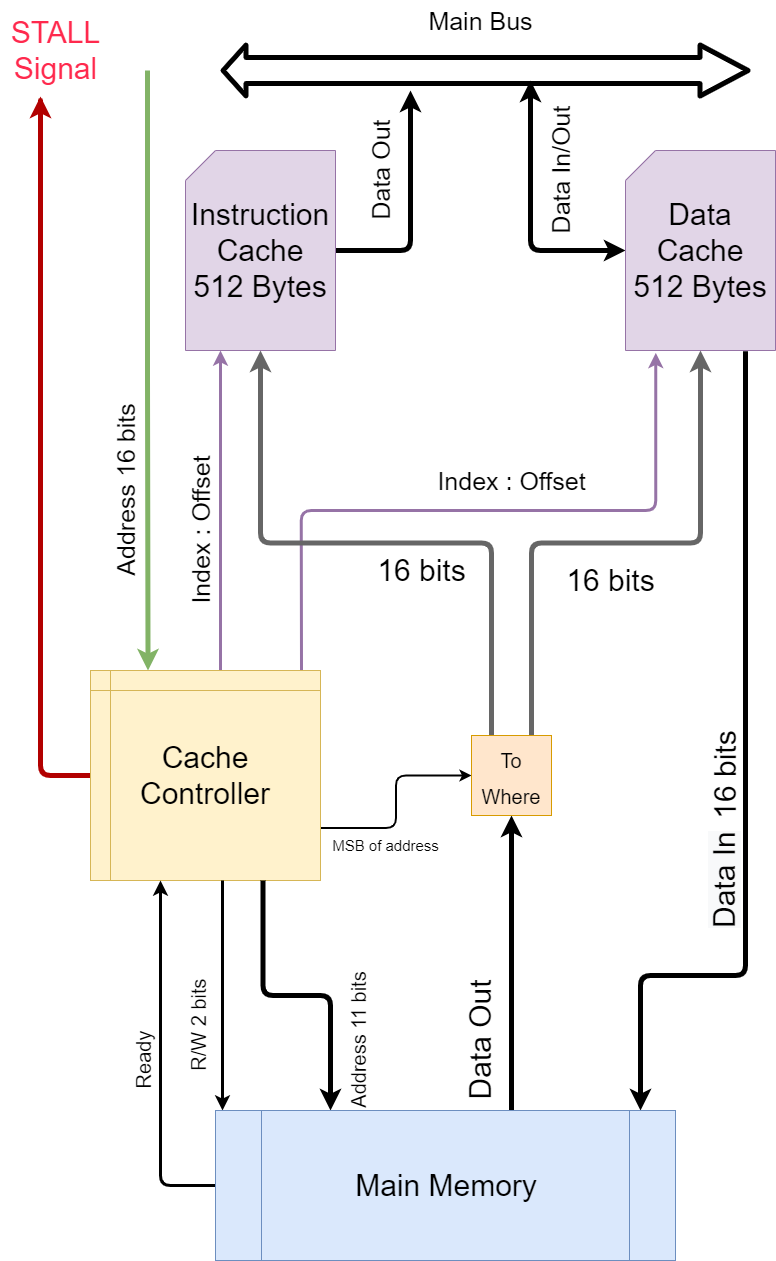

The diagram above was exported from draw.io. Its source (the exported page's mxGraphModel, read from the mxfile embedded in the PNG):
<mxGraphModel dx="1730" dy="1012" grid="1" gridSize="10" guides="1" tooltips="1" connect="1" arrows="1" fold="1" page="1" pageScale="1" pageWidth="850" pageHeight="1100" math="0" shadow="0">
  <root>
    <mxCell id="0" />
    <mxCell id="1" parent="0" />
    <mxCell id="nt2zl1tFC4MMlcf6pPdw-2" style="edgeStyle=orthogonalEdgeStyle;rounded=1;orthogonalLoop=1;jettySize=auto;html=1;startArrow=none;startFill=0;strokeWidth=5;fontSize=25;" edge="1" parent="1" source="kP7I1Yni7pJ5yV8THlxT-2">
      <mxGeometry relative="1" as="geometry">
        <mxPoint x="430" y="110" as="targetPoint" />
      </mxGeometry>
    </mxCell>
    <mxCell id="kP7I1Yni7pJ5yV8THlxT-2" value="Instruction&lt;br style=&quot;font-size: 30px&quot;&gt;Cache&lt;br&gt;512 Bytes" style="shape=card;whiteSpace=wrap;html=1;fontSize=30;fillColor=#e1d5e7;strokeColor=#9673a6;" vertex="1" parent="1">
      <mxGeometry x="205" y="170" width="150" height="200" as="geometry" />
    </mxCell>
    <mxCell id="nt2zl1tFC4MMlcf6pPdw-3" style="edgeStyle=orthogonalEdgeStyle;rounded=1;orthogonalLoop=1;jettySize=auto;html=1;startArrow=classic;startFill=1;strokeWidth=5;fontSize=25;" edge="1" parent="1" source="kP7I1Yni7pJ5yV8THlxT-3">
      <mxGeometry relative="1" as="geometry">
        <mxPoint x="550" y="100" as="targetPoint" />
      </mxGeometry>
    </mxCell>
    <mxCell id="kP7I1Yni7pJ5yV8THlxT-3" value="Data&lt;br&gt;Cache&lt;br&gt;512 Bytes" style="shape=card;whiteSpace=wrap;html=1;fontSize=30;fillColor=#e1d5e7;strokeColor=#9673a6;" vertex="1" parent="1">
      <mxGeometry x="645" y="170" width="150" height="200" as="geometry" />
    </mxCell>
    <mxCell id="kP7I1Yni7pJ5yV8THlxT-41" style="edgeStyle=orthogonalEdgeStyle;rounded=1;orthogonalLoop=1;jettySize=auto;html=1;exitX=1;exitY=0.75;exitDx=0;exitDy=0;entryX=0;entryY=0.5;entryDx=0;entryDy=0;startArrow=none;startFill=0;strokeWidth=2;fontSize=30;" edge="1" parent="1" source="kP7I1Yni7pJ5yV8THlxT-4" target="kP7I1Yni7pJ5yV8THlxT-40">
      <mxGeometry relative="1" as="geometry" />
    </mxCell>
    <mxCell id="kP7I1Yni7pJ5yV8THlxT-50" style="edgeStyle=orthogonalEdgeStyle;rounded=1;orthogonalLoop=1;jettySize=auto;html=1;exitX=0;exitY=0.5;exitDx=0;exitDy=0;startArrow=none;startFill=0;strokeWidth=5;fontSize=30;fillColor=#e51400;strokeColor=#B20000;" edge="1" parent="1" source="kP7I1Yni7pJ5yV8THlxT-4">
      <mxGeometry relative="1" as="geometry">
        <mxPoint x="60" y="116" as="targetPoint" />
        <Array as="points">
          <mxPoint x="60" y="795" />
          <mxPoint x="60" y="116" />
        </Array>
      </mxGeometry>
    </mxCell>
    <mxCell id="nt2zl1tFC4MMlcf6pPdw-5" style="edgeStyle=orthogonalEdgeStyle;rounded=1;orthogonalLoop=1;jettySize=auto;html=1;entryX=0.233;entryY=1;entryDx=0;entryDy=0;entryPerimeter=0;startArrow=none;startFill=0;strokeWidth=3;fontSize=25;fillColor=#e1d5e7;strokeColor=#9673a6;" edge="1" parent="1" source="kP7I1Yni7pJ5yV8THlxT-4" target="kP7I1Yni7pJ5yV8THlxT-2">
      <mxGeometry relative="1" as="geometry">
        <Array as="points">
          <mxPoint x="240" y="600" />
          <mxPoint x="240" y="600" />
        </Array>
      </mxGeometry>
    </mxCell>
    <mxCell id="nt2zl1tFC4MMlcf6pPdw-7" style="edgeStyle=orthogonalEdgeStyle;rounded=1;orthogonalLoop=1;jettySize=auto;html=1;exitX=0.917;exitY=-0.002;exitDx=0;exitDy=0;entryX=0.202;entryY=1.012;entryDx=0;entryDy=0;entryPerimeter=0;startArrow=none;startFill=0;strokeWidth=3;fontSize=25;fillColor=#e1d5e7;strokeColor=#9673a6;exitPerimeter=0;" edge="1" parent="1" source="kP7I1Yni7pJ5yV8THlxT-4" target="kP7I1Yni7pJ5yV8THlxT-3">
      <mxGeometry relative="1" as="geometry">
        <Array as="points">
          <mxPoint x="321" y="530" />
          <mxPoint x="675" y="530" />
        </Array>
      </mxGeometry>
    </mxCell>
    <mxCell id="nt2zl1tFC4MMlcf6pPdw-13" style="edgeStyle=orthogonalEdgeStyle;rounded=1;orthogonalLoop=1;jettySize=auto;html=1;exitX=0.25;exitY=0;exitDx=0;exitDy=0;startArrow=none;startFill=0;strokeWidth=5;fontSize=25;entryX=0.25;entryY=0;entryDx=0;entryDy=0;fillColor=#d5e8d4;strokeColor=#82b366;" edge="1" parent="1" target="kP7I1Yni7pJ5yV8THlxT-4">
      <mxGeometry relative="1" as="geometry">
        <mxPoint x="167" y="90" as="sourcePoint" />
      </mxGeometry>
    </mxCell>
    <mxCell id="kP7I1Yni7pJ5yV8THlxT-4" value="Cache&lt;br&gt;Controller" style="shape=internalStorage;whiteSpace=wrap;html=1;backgroundOutline=1;fontSize=30;fillColor=#fff2cc;strokeColor=#d6b656;" vertex="1" parent="1">
      <mxGeometry x="110" y="690" width="230" height="210" as="geometry" />
    </mxCell>
    <mxCell id="kP7I1Yni7pJ5yV8THlxT-19" value="&lt;span style=&quot;font-size: 20px&quot;&gt;R/W 2 bits&lt;/span&gt;" style="text;html=1;align=center;verticalAlign=middle;resizable=0;points=[];autosize=1;fontSize=30;rotation=-90;" vertex="1" parent="1">
      <mxGeometry x="160" y="1025" width="110" height="40" as="geometry" />
    </mxCell>
    <mxCell id="kP7I1Yni7pJ5yV8THlxT-23" value="&lt;font style=&quot;font-size: 20px&quot;&gt;Address 11 bits&lt;/font&gt;" style="text;html=1;align=center;verticalAlign=middle;resizable=0;points=[];autosize=1;fontSize=30;rotation=-90;" vertex="1" parent="1">
      <mxGeometry x="300" y="1040" width="150" height="40" as="geometry" />
    </mxCell>
    <mxCell id="kP7I1Yni7pJ5yV8THlxT-26" style="edgeStyle=orthogonalEdgeStyle;rounded=1;orthogonalLoop=1;jettySize=auto;html=1;startArrow=none;startFill=0;strokeWidth=5;fontSize=30;exitX=0.75;exitY=1;exitDx=0;exitDy=0;entryX=0.25;entryY=0;entryDx=0;entryDy=0;" edge="1" parent="1" source="kP7I1Yni7pJ5yV8THlxT-4" target="kP7I1Yni7pJ5yV8THlxT-24">
      <mxGeometry relative="1" as="geometry">
        <mxPoint x="315" y="1050" as="targetPoint" />
        <mxPoint x="315" y="910" as="sourcePoint" />
      </mxGeometry>
    </mxCell>
    <mxCell id="kP7I1Yni7pJ5yV8THlxT-27" style="edgeStyle=orthogonalEdgeStyle;rounded=1;orthogonalLoop=1;jettySize=auto;html=1;startArrow=none;startFill=0;strokeWidth=3;fontSize=30;entryX=0;entryY=0;entryDx=0;entryDy=0;" edge="1" parent="1">
      <mxGeometry relative="1" as="geometry">
        <mxPoint x="242" y="1130" as="targetPoint" />
        <mxPoint x="242" y="900" as="sourcePoint" />
        <Array as="points">
          <mxPoint x="242" y="900" />
        </Array>
      </mxGeometry>
    </mxCell>
    <mxCell id="kP7I1Yni7pJ5yV8THlxT-29" style="edgeStyle=orthogonalEdgeStyle;rounded=1;orthogonalLoop=1;jettySize=auto;html=1;exitX=0;exitY=0.5;exitDx=0;exitDy=0;startArrow=none;startFill=0;strokeWidth=3;fontSize=30;" edge="1" parent="1" source="kP7I1Yni7pJ5yV8THlxT-24">
      <mxGeometry relative="1" as="geometry">
        <mxPoint x="180" y="900" as="targetPoint" />
        <Array as="points">
          <mxPoint x="180" y="1205" />
        </Array>
      </mxGeometry>
    </mxCell>
    <mxCell id="kP7I1Yni7pJ5yV8THlxT-33" style="edgeStyle=orthogonalEdgeStyle;rounded=1;orthogonalLoop=1;jettySize=auto;html=1;startArrow=none;startFill=0;strokeWidth=5;fontSize=30;entryX=0.5;entryY=1;entryDx=0;entryDy=0;" edge="1" parent="1" target="kP7I1Yni7pJ5yV8THlxT-40">
      <mxGeometry relative="1" as="geometry">
        <mxPoint x="531" y="990" as="targetPoint" />
        <mxPoint x="531" y="1130" as="sourcePoint" />
      </mxGeometry>
    </mxCell>
    <mxCell id="kP7I1Yni7pJ5yV8THlxT-46" style="edgeStyle=orthogonalEdgeStyle;rounded=1;orthogonalLoop=1;jettySize=auto;html=1;startArrow=none;startFill=0;strokeWidth=5;fontSize=30;exitX=0.8;exitY=1.004;exitDx=0;exitDy=0;exitPerimeter=0;" edge="1" parent="1" source="kP7I1Yni7pJ5yV8THlxT-3" target="kP7I1Yni7pJ5yV8THlxT-24">
      <mxGeometry relative="1" as="geometry">
        <mxPoint x="765" y="380" as="sourcePoint" />
        <Array as="points">
          <mxPoint x="765" y="995" />
          <mxPoint x="660" y="995" />
        </Array>
      </mxGeometry>
    </mxCell>
    <mxCell id="kP7I1Yni7pJ5yV8THlxT-24" value="&lt;font style=&quot;font-size: 30px;&quot;&gt;Main Memory&lt;/font&gt;" style="shape=process;whiteSpace=wrap;html=1;backgroundOutline=1;fontSize=30;fillColor=#dae8fc;strokeColor=#6c8ebf;" vertex="1" parent="1">
      <mxGeometry x="235" y="1130" width="460" height="150" as="geometry" />
    </mxCell>
    <mxCell id="kP7I1Yni7pJ5yV8THlxT-30" value="&lt;font style=&quot;font-size: 20px&quot;&gt;Ready&lt;br&gt;&lt;/font&gt;" style="text;html=1;align=center;verticalAlign=middle;resizable=0;points=[];autosize=1;fontSize=30;rotation=-90;" vertex="1" parent="1">
      <mxGeometry x="125" y="1060" width="70" height="40" as="geometry" />
    </mxCell>
    <mxCell id="kP7I1Yni7pJ5yV8THlxT-31" value="Data Out" style="text;html=1;align=center;verticalAlign=middle;resizable=0;points=[];autosize=1;fontSize=30;rotation=-90;" vertex="1" parent="1">
      <mxGeometry x="430" y="1040" width="140" height="40" as="geometry" />
    </mxCell>
    <mxCell id="kP7I1Yni7pJ5yV8THlxT-34" value="&lt;span style=&quot;font-family: &amp;#34;helvetica&amp;#34; ; font-size: 30px ; font-style: normal ; font-weight: 400 ; letter-spacing: normal ; text-align: center ; text-indent: 0px ; text-transform: none ; word-spacing: 0px ; background-color: rgb(248 , 249 , 250) ; float: none ; display: inline&quot;&gt;Data In&lt;br&gt;&lt;/span&gt;" style="text;whiteSpace=wrap;html=1;fontSize=30;rotation=-90;" vertex="1" parent="1">
      <mxGeometry x="670" y="850" width="150" height="50" as="geometry" />
    </mxCell>
    <mxCell id="kP7I1Yni7pJ5yV8THlxT-43" style="edgeStyle=orthogonalEdgeStyle;rounded=1;orthogonalLoop=1;jettySize=auto;html=1;exitX=0.25;exitY=0;exitDx=0;exitDy=0;entryX=0.5;entryY=1;entryDx=0;entryDy=0;entryPerimeter=0;startArrow=none;startFill=0;strokeWidth=5;fontSize=30;fillColor=#f5f5f5;strokeColor=#666666;" edge="1" parent="1" source="kP7I1Yni7pJ5yV8THlxT-40" target="kP7I1Yni7pJ5yV8THlxT-2">
      <mxGeometry relative="1" as="geometry" />
    </mxCell>
    <mxCell id="kP7I1Yni7pJ5yV8THlxT-44" style="edgeStyle=orthogonalEdgeStyle;rounded=1;orthogonalLoop=1;jettySize=auto;html=1;exitX=0.75;exitY=0;exitDx=0;exitDy=0;entryX=0.5;entryY=1;entryDx=0;entryDy=0;entryPerimeter=0;startArrow=none;startFill=0;strokeWidth=5;fontSize=30;fillColor=#f5f5f5;strokeColor=#666666;" edge="1" parent="1" source="kP7I1Yni7pJ5yV8THlxT-40" target="kP7I1Yni7pJ5yV8THlxT-3">
      <mxGeometry relative="1" as="geometry" />
    </mxCell>
    <mxCell id="kP7I1Yni7pJ5yV8THlxT-40" value="&lt;font style=&quot;font-size: 20px&quot;&gt;To&lt;br&gt;Where&lt;/font&gt;" style="whiteSpace=wrap;html=1;aspect=fixed;fontSize=30;fillColor=#ffe6cc;strokeColor=#d79b00;" vertex="1" parent="1">
      <mxGeometry x="491" y="755" width="80" height="80" as="geometry" />
    </mxCell>
    <mxCell id="kP7I1Yni7pJ5yV8THlxT-42" value="&lt;font style=&quot;font-size: 15px&quot;&gt;MSB of address&lt;/font&gt;" style="text;html=1;align=center;verticalAlign=middle;resizable=0;points=[];autosize=1;fontSize=30;" vertex="1" parent="1">
      <mxGeometry x="345" y="835" width="120" height="50" as="geometry" />
    </mxCell>
    <mxCell id="kP7I1Yni7pJ5yV8THlxT-47" value="16 bits" style="text;html=1;align=center;verticalAlign=middle;resizable=0;points=[];autosize=1;fontSize=30;" vertex="1" parent="1">
      <mxGeometry x="391" y="570" width="100" height="40" as="geometry" />
    </mxCell>
    <mxCell id="kP7I1Yni7pJ5yV8THlxT-48" value="16 bits" style="text;html=1;align=center;verticalAlign=middle;resizable=0;points=[];autosize=1;fontSize=30;" vertex="1" parent="1">
      <mxGeometry x="580" y="580" width="100" height="40" as="geometry" />
    </mxCell>
    <mxCell id="kP7I1Yni7pJ5yV8THlxT-49" value="16 bits" style="text;html=1;align=center;verticalAlign=middle;resizable=0;points=[];autosize=1;fontSize=30;rotation=-90;" vertex="1" parent="1">
      <mxGeometry x="695" y="775" width="100" height="40" as="geometry" />
    </mxCell>
    <mxCell id="kP7I1Yni7pJ5yV8THlxT-51" value="&lt;font color=&quot;#ff294d&quot;&gt;STALL&lt;br&gt;Signal&lt;/font&gt;" style="text;html=1;align=center;verticalAlign=middle;resizable=0;points=[];autosize=1;fontSize=30;" vertex="1" parent="1">
      <mxGeometry x="20" y="30" width="110" height="80" as="geometry" />
    </mxCell>
    <mxCell id="nt2zl1tFC4MMlcf6pPdw-1" value="" style="shape=flexArrow;endArrow=classic;startArrow=classic;html=1;strokeWidth=5;fontSize=25;width=22;endSize=14.33;" edge="1" parent="1">
      <mxGeometry width="50" height="50" relative="1" as="geometry">
        <mxPoint x="240" y="90" as="sourcePoint" />
        <mxPoint x="770" y="90" as="targetPoint" />
      </mxGeometry>
    </mxCell>
    <mxCell id="nt2zl1tFC4MMlcf6pPdw-6" value="Index : Offset" style="text;html=1;align=center;verticalAlign=middle;resizable=0;points=[];autosize=1;fontSize=25;rotation=-90;" vertex="1" parent="1">
      <mxGeometry x="140" y="530" width="160" height="40" as="geometry" />
    </mxCell>
    <mxCell id="nt2zl1tFC4MMlcf6pPdw-8" value="Main Bus" style="text;html=1;align=center;verticalAlign=middle;resizable=0;points=[];autosize=1;fontSize=25;" vertex="1" parent="1">
      <mxGeometry x="440" y="20" width="120" height="40" as="geometry" />
    </mxCell>
    <mxCell id="nt2zl1tFC4MMlcf6pPdw-9" value="Data Out" style="text;html=1;align=center;verticalAlign=middle;resizable=0;points=[];autosize=1;fontSize=25;rotation=-90;" vertex="1" parent="1">
      <mxGeometry x="340" y="170" width="120" height="40" as="geometry" />
    </mxCell>
    <mxCell id="nt2zl1tFC4MMlcf6pPdw-10" value="Data In/Out" style="text;html=1;align=center;verticalAlign=middle;resizable=0;points=[];autosize=1;fontSize=25;rotation=-90;" vertex="1" parent="1">
      <mxGeometry x="510" y="170" width="140" height="40" as="geometry" />
    </mxCell>
    <mxCell id="nt2zl1tFC4MMlcf6pPdw-11" value="Index : Offset" style="text;html=1;align=center;verticalAlign=middle;resizable=0;points=[];autosize=1;fontSize=25;rotation=0;" vertex="1" parent="1">
      <mxGeometry x="451" y="480" width="160" height="40" as="geometry" />
    </mxCell>
    <mxCell id="nt2zl1tFC4MMlcf6pPdw-14" value="Address 16 bits" style="text;html=1;align=center;verticalAlign=middle;resizable=0;points=[];autosize=1;fontSize=25;rotation=-90;" vertex="1" parent="1">
      <mxGeometry x="50" y="490" width="190" height="40" as="geometry" />
    </mxCell>
  </root>
</mxGraphModel>